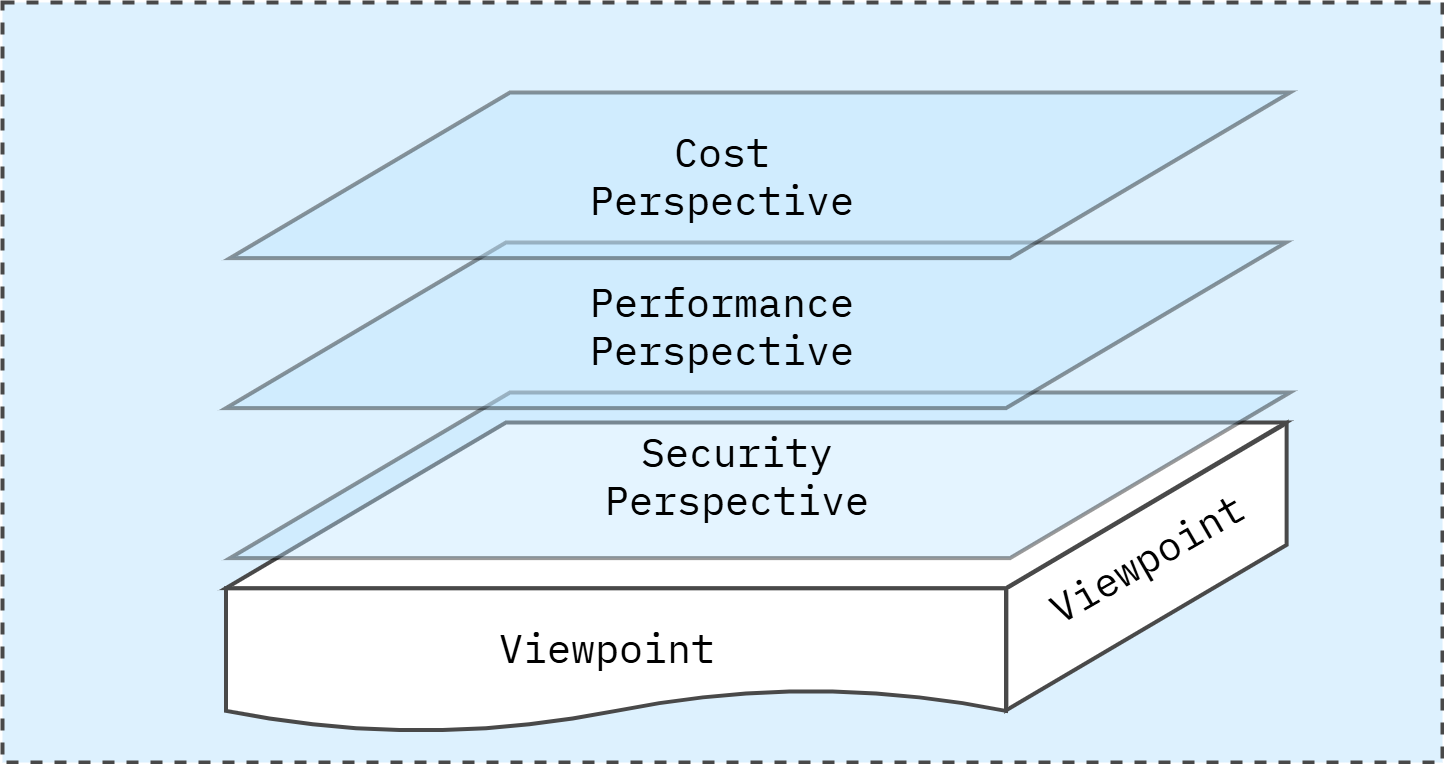

The diagram above was exported from draw.io. Its source (the exported page's mxGraphModel, read from the mxfile embedded in the PNG):
<mxGraphModel dx="832" dy="349" grid="1" gridSize="10" guides="1" tooltips="1" connect="1" arrows="1" fold="1" page="1" pageScale="1" pageWidth="1600" pageHeight="840" math="0" shadow="0">
  <root>
    <mxCell id="0" />
    <mxCell id="1" parent="0" />
    <mxCell id="L3TbLjJM5cl4JLg-beqe-2" value="" style="rounded=0;whiteSpace=wrap;html=1;fillColor=#DDF1FE;strokeColor=#494949;strokeWidth=4;perimeterSpacing=1;dashed=1;movable=1;resizable=1;rotatable=1;deletable=1;editable=1;locked=0;connectable=1;" parent="1" vertex="1">
      <mxGeometry x="80" y="40" width="1440" height="760" as="geometry" />
    </mxCell>
    <mxCell id="COdRgU_1wVJpOwTRL26j-43" value="" style="shape=parallelogram;perimeter=parallelogramPerimeter;whiteSpace=wrap;html=1;fixedSize=1;rounded=0;align=center;verticalAlign=middle;fontFamily=IBM Plex Mono;fontSource=https%3A%2F%2Ffonts.googleapis.com%2Fcss%3Ffamily%3DIBM%2BPlex%2BMono;fontSize=40;fontColor=default;fillColor=#FFFFFF;gradientColor=none;size=165.25;rotation=90;flipH=0;flipV=1;strokeWidth=4;strokeColor=#494949;" parent="1" vertex="1">
      <mxGeometry x="1080.5" y="464" width="287" height="280.25" as="geometry" />
    </mxCell>
    <mxCell id="COdRgU_1wVJpOwTRL26j-46" value="" style="shape=document;whiteSpace=wrap;html=1;boundedLbl=1;rounded=0;align=center;verticalAlign=middle;fontFamily=IBM Plex Mono;fontSource=https%3A%2F%2Ffonts.googleapis.com%2Fcss%3Ffamily%3DIBM%2BPlex%2BMono;fontSize=40;fontColor=default;fillColor=#FFFFFF;gradientColor=none;strokeWidth=4;strokeColor=#494949;" parent="1" vertex="1">
      <mxGeometry x="303.5" y="625.6300000000001" width="780" height="144.37" as="geometry" />
    </mxCell>
    <mxCell id="COdRgU_1wVJpOwTRL26j-47" value="" style="shape=parallelogram;perimeter=parallelogramPerimeter;whiteSpace=wrap;html=1;fixedSize=1;rounded=0;align=center;verticalAlign=middle;fontFamily=IBM Plex Mono;fontSource=https%3A%2F%2Ffonts.googleapis.com%2Fcss%3Ffamily%3DIBM%2BPlex%2BMono;fontSize=40;fontColor=default;fillColor=#FFFFFF;gradientColor=none;size=280;strokeColor=#494949;strokeWidth=4;" parent="1" vertex="1">
      <mxGeometry x="303.5" y="460" width="1060" height="165.63" as="geometry" />
    </mxCell>
    <mxCell id="COdRgU_1wVJpOwTRL26j-23" value="Viewpoint" style="text;html=1;align=center;verticalAlign=middle;whiteSpace=wrap;rounded=0;fontFamily=IBM Plex Mono;fontSource=https%3A%2F%2Ffonts.googleapis.com%2Fcss%3Ffamily%3DIBM%2BPlex%2BMono;fontSize=40;fontColor=default;" parent="1" vertex="1">
      <mxGeometry x="500" y="640" width="370" height="90" as="geometry" />
    </mxCell>
    <mxCell id="COdRgU_1wVJpOwTRL26j-42" value="" style="shape=parallelogram;perimeter=parallelogramPerimeter;whiteSpace=wrap;html=1;fixedSize=1;rounded=0;align=center;verticalAlign=middle;fontFamily=IBM Plex Mono;fontSource=https%3A%2F%2Ffonts.googleapis.com%2Fcss%3Ffamily%3DIBM%2BPlex%2BMono;fontSize=40;fontColor=default;fillColor=#BBE3FE;gradientColor=none;size=280;strokeWidth=4;strokeColor=#000000;opacity=40;" parent="1" vertex="1">
      <mxGeometry x="307.5" y="430" width="1060" height="165.63" as="geometry" />
    </mxCell>
    <mxCell id="COdRgU_1wVJpOwTRL26j-56" value="Security&lt;div&gt;Perspective&lt;/div&gt;" style="text;html=1;align=center;verticalAlign=middle;whiteSpace=wrap;rounded=0;fontFamily=IBM Plex Mono;fontSource=https%3A%2F%2Ffonts.googleapis.com%2Fcss%3Ffamily%3DIBM%2BPlex%2BMono;fontSize=40;fontColor=default;opacity=80;" parent="1" vertex="1">
      <mxGeometry x="630" y="467.81999999999994" width="370" height="90" as="geometry" />
    </mxCell>
    <mxCell id="COdRgU_1wVJpOwTRL26j-69" value="Viewpoint" style="text;html=1;align=center;verticalAlign=middle;whiteSpace=wrap;rounded=0;fontFamily=IBM Plex Mono;fontSource=https%3A%2F%2Ffonts.googleapis.com%2Fcss%3Ffamily%3DIBM%2BPlex%2BMono;fontSize=40;fontColor=default;rotation=-30;" parent="1" vertex="1">
      <mxGeometry x="1039" y="550" width="370" height="90" as="geometry" />
    </mxCell>
    <mxCell id="COdRgU_1wVJpOwTRL26j-57" value="" style="shape=parallelogram;perimeter=parallelogramPerimeter;whiteSpace=wrap;html=1;fixedSize=1;rounded=0;align=center;verticalAlign=middle;fontFamily=IBM Plex Mono;fontSource=https%3A%2F%2Ffonts.googleapis.com%2Fcss%3Ffamily%3DIBM%2BPlex%2BMono;fontSize=40;fontColor=default;fillColor=#BBE3FE;gradientColor=none;size=280;strokeWidth=4;strokeColor=#000000;opacity=40;" parent="1" vertex="1">
      <mxGeometry x="303.5" y="280" width="1060" height="165.63" as="geometry" />
    </mxCell>
    <mxCell id="COdRgU_1wVJpOwTRL26j-58" value="Performance&lt;div&gt;Perspective&lt;/div&gt;" style="text;html=1;align=center;verticalAlign=middle;whiteSpace=wrap;rounded=0;fontFamily=IBM Plex Mono;fontSource=https%3A%2F%2Ffonts.googleapis.com%2Fcss%3Ffamily%3DIBM%2BPlex%2BMono;fontSize=40;fontColor=default;opacity=80;" parent="1" vertex="1">
      <mxGeometry x="615" y="317.82" width="370" height="90" as="geometry" />
    </mxCell>
    <mxCell id="COdRgU_1wVJpOwTRL26j-70" value="" style="shape=parallelogram;perimeter=parallelogramPerimeter;whiteSpace=wrap;html=1;fixedSize=1;rounded=0;align=center;verticalAlign=middle;fontFamily=IBM Plex Mono;fontSource=https%3A%2F%2Ffonts.googleapis.com%2Fcss%3Ffamily%3DIBM%2BPlex%2BMono;fontSize=40;fontColor=default;fillColor=#BBE3FE;gradientColor=none;size=280;strokeWidth=4;strokeColor=#000000;opacity=40;" parent="1" vertex="1">
      <mxGeometry x="307.5" y="130" width="1060" height="165.63" as="geometry" />
    </mxCell>
    <mxCell id="COdRgU_1wVJpOwTRL26j-71" value="Cost&lt;div&gt;Perspective&lt;/div&gt;" style="text;html=1;align=center;verticalAlign=middle;whiteSpace=wrap;rounded=0;fontFamily=IBM Plex Mono;fontSource=https%3A%2F%2Ffonts.googleapis.com%2Fcss%3Ffamily%3DIBM%2BPlex%2BMono;fontSize=40;fontColor=default;opacity=80;" parent="1" vertex="1">
      <mxGeometry x="615" y="167.82" width="370" height="90" as="geometry" />
    </mxCell>
  </root>
</mxGraphModel>